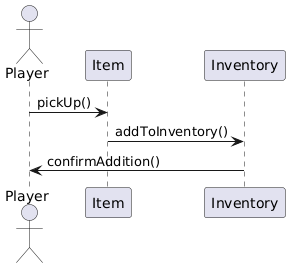

The diagram above was rendered by PlantUML. Its source (embedded in the PNG):
@startuml
' Sequence Diagram 2: Inventory Management
actor Player
participant Item
participant Inventory

Player -> Item: pickUp()
Item -> Inventory: addToInventory()
Inventory -> Player: confirmAddition()
@enduml